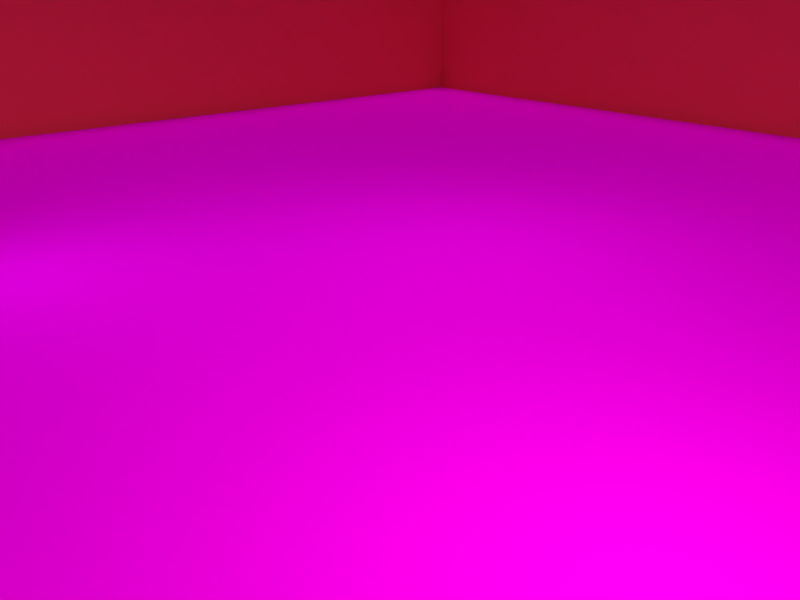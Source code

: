 # Source: base_scene_mv_go.blend  (saved by Blender 2.79.0; exported with 4.5.12 LTS)
import bpy
from mathutils import Matrix  # noqa: F401  (used for matrix-valued properties, if any)

bpy.ops.wm.read_factory_settings(use_empty=True)
scene = bpy.context.scene
scene.name = 'Scene'

# ---- collections
col_collection_1 = bpy.data.collections.new('Collection 1'); scene.collection.children.link(col_collection_1)

# ---- images (referenced by path relative to the original .blend; pixels are not part of the script)
import os
ASSET_DIR = os.environ.get("B2B_ASSET_DIR", "")  # directory of the original .blend (textures are referenced by path, not embedded)
HERE = os.path.dirname(os.path.abspath(__file__))  # packed textures are extracted next to this script under _unpacked/

def load_image(name, relpath, width, height, colorspace="sRGB"):
    """Load a texture the original file referenced (path relative to the .blend, or extracted next to this script)."""
    p = next((c for c in (os.path.join(HERE, relpath), os.path.join(ASSET_DIR, relpath)) if relpath and os.path.exists(c)), "")
    if p:
        img = bpy.data.images.load(p, check_existing=True)
        img.name = name
    else:  # same state as the original file: an image datablock whose file is absent (Cycles renders it pink)
        img = bpy.data.images.new(name, width, height)
        img.source = "FILE"
        img.filepath = "//" + (relpath or name)
    img.colorspace_settings.name = colorspace
    return img
img_010_jpg = load_image('010.jpg', 'tex_maps/010.jpg', 1024, 1024, 'sRGB')

# ---- materials (node trees are filled in below, after node groups)
mat_floor = bpy.data.materials.new('floor')
mat_floor.alpha_threshold = 0.0
mat_floor.roughness = 0.5
mat_wall = bpy.data.materials.new('wall')
mat_wall.alpha_threshold = 0.0
mat_wall.roughness = 0.5

# ---- material node trees
mat_floor.use_nodes = True; mat_floor.node_tree.nodes.clear()
_N = mat_floor.node_tree.nodes; _L = mat_floor.node_tree.links
n0 = _N.new('ShaderNodeOutputMaterial'); n0.name = 'Material Output'; n0.location = (300, 300)
n1 = _N.new('ShaderNodeTexImage'); n1.name = 'Image Texture'; n1.location = (-180, 300)
n1.width = 140
n1.image = img_010_jpg
n1.projection = 'BOX'
n2 = _N.new('ShaderNodeBsdfDiffuse'); n2.name = 'Diffuse BSDF'; n2.location = (10, 300)
_L.new(n2.outputs[0], n0.inputs[0])
_L.new(n1.outputs[0], n2.inputs[0])
n0.is_active_output = True
mat_wall.use_nodes = True; mat_wall.node_tree.nodes.clear()
_N = mat_wall.node_tree.nodes; _L = mat_wall.node_tree.links
n0 = _N.new('ShaderNodeOutputMaterial'); n0.name = 'Material Output'; n0.location = (300, 300)
n1 = _N.new('ShaderNodeBsdfDiffuse'); n1.name = 'Diffuse BSDF'; n1.location = (10, 300)
n2 = _N.new('ShaderNodeRGB'); n2.name = 'RGB'; n2.location = (-180, 300)
n2.outputs[0].default_value = (1.0, 0.1257, 0.1351, 1.0)
_L.new(n1.outputs[0], n0.inputs[0])
_L.new(n2.outputs[0], n1.inputs[0])
n0.is_active_output = True

# ---- world
world_world = bpy.data.worlds.new('World'); scene.world = world_world
world_world.use_nodes = True; world_world.node_tree.nodes.clear()
_N = world_world.node_tree.nodes; _L = world_world.node_tree.links
n0 = _N.new('ShaderNodeOutputWorld'); n0.name = 'World Output'; n0.location = (300, 300)
n1 = _N.new('ShaderNodeBackground'); n1.name = 'Background'; n1.location = (10, 300)
n1.inputs[0].default_value = (0.05088, 0.05088, 0.05088, 1.0)
n1.inputs[1].default_value = 0.0
_L.new(n1.outputs[0], n0.inputs[0])
n0.is_active_output = True
world_world.color = (0.05088, 0.05088, 0.05088)
world_world.use_sun_shadow = False
world_world.sun_shadow_jitter_overblur = 0.0
world_world.cycles.sampling_method = 'MANUAL'

# ---- cameras
cam_camera = bpy.data.cameras.new('Camera')
cam_camera.clip_end = 100.0
cam_camera.lens = 35.0
cam_camera.sensor_width = 32.0
cam_camera.sensor_height = 18.0
cam_camera.ortho_scale = 7.314
cam_camera.dof.focus_distance = 0.0

# ---- lights
light_area_002 = bpy.data.lights.new('Area.002', 'SUN')
light_area_002.transmission_factor = 0.0
light_area_002.angle = 0.1993
light_area_002.energy = 1.0
light_area_002.shadow_buffer_clip_start = 0.5
light_area_002.shadow_soft_size = 0.1
light_area_002.shadow_cascade_max_distance = 1000.0
light_area_003 = bpy.data.lights.new('Area.003', 'AREA')
light_area_003.transmission_factor = 0.0
light_area_003.energy = 78.54
light_area_003.shadow_buffer_clip_start = 0.5
light_area_003.shadow_soft_size = 1.0
light_area_003.shadow_maximum_resolution = 0.006
light_area_003.use_absolute_resolution = True
light_area_003.size = 1.0
light_area_003.size_y = 0.1
light_area_001 = bpy.data.lights.new('Area.001', 'AREA')
light_area_001.color = (0.7617, 0.8177, 1.0)
light_area_001.transmission_factor = 0.0
light_area_001.energy = 39.27
light_area_001.shadow_buffer_clip_start = 0.5
light_area_001.shadow_soft_size = 0.5
light_area_001.shadow_maximum_resolution = 0.006
light_area_001.use_absolute_resolution = True
light_area_001.size = 0.5
light_area_001.size_y = 0.1
light_area = bpy.data.lights.new('Area', 'AREA')
light_area.color = (1.0, 0.9323, 0.8167)
light_area.transmission_factor = 0.0
light_area.energy = 196.3
light_area.shadow_buffer_clip_start = 0.5
light_area.shadow_soft_size = 0.5
light_area.shadow_maximum_resolution = 0.006
light_area.use_absolute_resolution = True
light_area.size = 0.5
light_area.size_y = 0.1

# ---- meshes
me_cube = bpy.data.meshes.new('Cube')
me_cube.from_pydata([(-27.0, -27.0, 0.0), (-27.0, -27.0, 23.0), (-27.0, 27.0, 0.0), (-27.0, 27.0, 23.0), (27.0, -27.0, 0.0), (27.0, -27.0, 23.0), (27.0, 27.0, 0.0), (27.0, 27.0, 23.0)], [], [(0, 1, 3, 2), (2, 3, 7, 6), (6, 7, 5, 4), (4, 5, 1, 0), (2, 6, 4, 0)])
me_cube.polygons.foreach_set('material_index', [1, 1, 1, 1, 0])
_uv = me_cube.uv_layers.new(name='UVMap')
_uv.uv.foreach_set('vector', [0.1442, 1.125, 0.1435, 0.5112, 0.8352, 0.5084, 0.8359, 1.123, 0.1511, -0.1529, 0.1504, -0.7531, 0.8264, -0.7559, 0.8271, -0.1557, 0.1593, 1.779, 0.1586, 1.191, 0.8216, 1.188, 0.8223, 1.776, 0.8175, -0.1248, 0.8181, 0.4791, 0.138, 0.4819, 0.1373, -0.122, -1.489, 2.507, -1.489, -1.5, 2.489, -1.5, 2.489, 2.507])
me_cube.materials.append(mat_floor)
me_cube.materials.append(mat_wall)
me_cube.use_remesh_preserve_volume = False
me_cube.use_remesh_preserve_attributes = False
me_cube.use_mirror_vertex_groups = False
me_cube.update()

# ---- objects
ob_ground = bpy.data.objects.new('Ground', me_cube)
ob_area = bpy.data.objects.new('Area', light_area_002)
ob_empty = bpy.data.objects.new('Empty', None)
ob_lamp_back = bpy.data.objects.new('Lamp_Back', light_area_003)
ob_lamp_fill = bpy.data.objects.new('Lamp_Fill', light_area_001)
ob_lamp_key = bpy.data.objects.new('Lamp_Key', light_area)
ob_camera = bpy.data.objects.new('Camera', cam_camera)

# ---- transforms, parenting, visibility, modifiers, constraints
ob_ground.location = (0.0, 0.0, 0.0)
ob_ground.scale = (0.5185, 0.5185, 0.4348)
ob_ground.lock_scale = (True, True, True)
ob_ground.lineart.crease_threshold = 0.0
ob_area.location = (0.0, 0.0, 25.82)
ob_area.rotation_euler = (0.0, 0.0, 0.09708)
ob_area.lineart.crease_threshold = 0.0
ob_empty.location = (0.0, 0.0, 0.0)
ob_empty.empty_image_offset = (0.0, 0.0)
ob_empty.lineart.crease_threshold = 0.0
ob_lamp_back.location = (-1.169, 2.646, 5.816)
ob_lamp_back.lineart.crease_threshold = 0.0
_c = ob_lamp_back.constraints.new('TRACK_TO'); _c.name = 'Track To'
_c.target = ob_empty
ob_lamp_fill.location = (-4.671, -4.014, 3.011)
ob_lamp_fill.lineart.crease_threshold = 0.0
_c = ob_lamp_fill.constraints.new('TRACK_TO'); _c.name = 'Track To'
_c.target = ob_empty
ob_lamp_key.location = (6.447, -2.905, 4.258)
ob_lamp_key.lineart.crease_threshold = 0.0
_c = ob_lamp_key.constraints.new('TRACK_TO'); _c.name = 'Track To'
_c.target = ob_empty
ob_camera.location = (7.481, -6.508, 3.8)
ob_camera.rotation_euler = (0.0, 0.0, 0.8149)
ob_camera.lock_rotations_4d = False
ob_camera.empty_display_type = 'ARROWS'
ob_camera.color = (0.0, 0.0, 0.0, 0.0)
ob_camera.display_type = 'WIRE'
ob_camera.lineart.crease_threshold = 0.0
_c = ob_camera.constraints.new('TRACK_TO'); _c.name = 'Track To'
_c.target = ob_empty

# ---- collection membership
col_collection_1.objects.link(ob_ground)
col_collection_1.objects.link(ob_area)
col_collection_1.objects.link(ob_empty)
col_collection_1.objects.link(ob_lamp_back)
col_collection_1.objects.link(ob_lamp_fill)
col_collection_1.objects.link(ob_lamp_key)
col_collection_1.objects.link(ob_camera)

# ---- scene / render settings (as saved in the file)
scene.camera = ob_camera
scene.frame_start = 1; scene.frame_end = 250; scene.frame_set(1)
scene.render.engine = 'CYCLES'
scene.render.resolution_x = 320
scene.render.resolution_y = 240
scene.render.resolution_percentage = 25
scene.render.dither_intensity = 0.0
scene.cycles.use_denoising = False
scene.cycles.samples = 128
scene.cycles.sampling_pattern = 'TABULATED_SOBOL'
scene.cycles.light_sampling_threshold = 0.0
scene.cycles.use_adaptive_sampling = False
scene.cycles.use_light_tree = False
scene.cycles.blur_glossy = 0.0
scene.cycles.sample_clamp_indirect = 0.0
scene.view_settings.view_transform = 'Standard'
bpy.context.view_layer.update()
